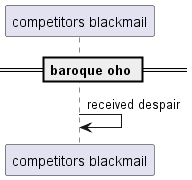

The diagram above was rendered by PlantUML. Its source (embedded in the PNG):
@startuml
participant "competitors blackmail" as 0
== baroque oho ==
0 -> 0: received despair
@enduml